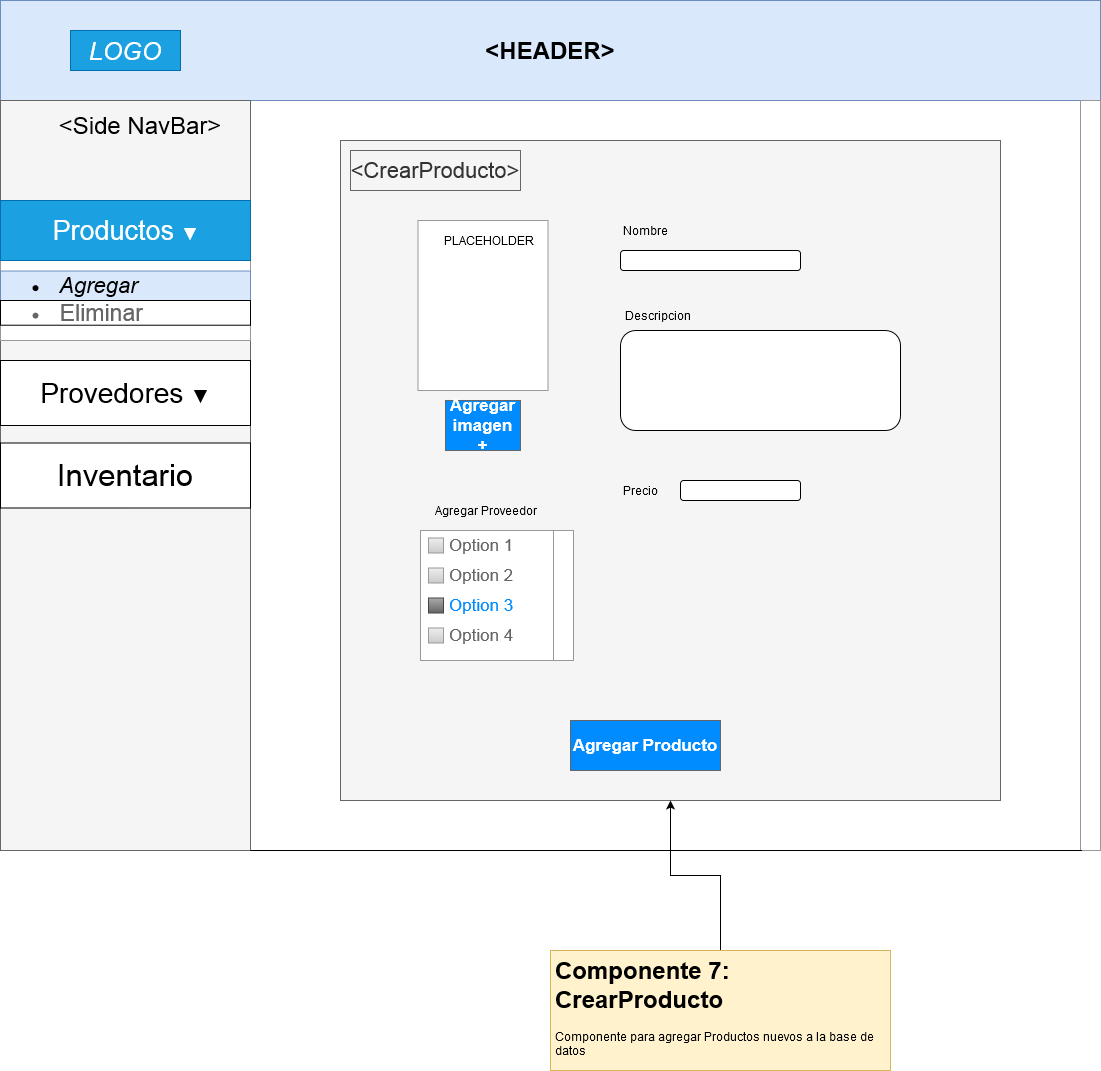

The diagram above was exported from draw.io. Its source (the exported page's mxGraphModel, read from the mxfile embedded in the PNG):
<mxGraphModel dx="868" dy="518" grid="1" gridSize="10" guides="1" tooltips="1" connect="1" arrows="1" fold="1" page="1" pageScale="1" pageWidth="1100" pageHeight="850" math="0" shadow="0">
  <root>
    <mxCell id="0" />
    <mxCell id="1" parent="0" />
    <mxCell id="cnqzPTQE9FA1bivrmR1H-2" value="&lt;h1&gt;&amp;lt;HEADER&amp;gt;&lt;br&gt;&lt;/h1&gt;" style="rounded=0;whiteSpace=wrap;html=1;fillColor=#dae8fc;strokeColor=#6c8ebf;" parent="1" vertex="1">
      <mxGeometry width="1100" height="100" as="geometry" />
    </mxCell>
    <mxCell id="cnqzPTQE9FA1bivrmR1H-3" value="" style="rounded=0;whiteSpace=wrap;html=1;fillColor=#f5f5f5;strokeColor=#666666;fontColor=#333333;" parent="1" vertex="1">
      <mxGeometry y="100" width="250" height="750" as="geometry" />
    </mxCell>
    <mxCell id="cnqzPTQE9FA1bivrmR1H-4" value="&lt;font style=&quot;font-size: 24px&quot;&gt;&amp;lt;Side NavBar&amp;gt;&lt;/font&gt;" style="text;html=1;strokeColor=none;fillColor=none;align=center;verticalAlign=middle;whiteSpace=wrap;rounded=0;" parent="1" vertex="1">
      <mxGeometry x="50" y="110" width="180" height="30" as="geometry" />
    </mxCell>
    <mxCell id="cnqzPTQE9FA1bivrmR1H-5" value="&lt;i&gt;&lt;font style=&quot;font-size: 25px&quot;&gt;LOGO&lt;/font&gt;&lt;/i&gt;" style="text;html=1;strokeColor=#006EAF;fillColor=#1ba1e2;align=center;verticalAlign=middle;whiteSpace=wrap;rounded=0;fontColor=#ffffff;" parent="1" vertex="1">
      <mxGeometry x="70" y="30" width="110" height="40" as="geometry" />
    </mxCell>
    <mxCell id="cnqzPTQE9FA1bivrmR1H-6" value="" style="strokeWidth=1;shadow=0;dashed=0;align=center;html=1;shape=mxgraph.mockup.forms.rrect;rSize=0;strokeColor=#999999;fillColor=#ffffff;" parent="1" vertex="1">
      <mxGeometry y="200" width="250" height="140" as="geometry" />
    </mxCell>
    <mxCell id="cnqzPTQE9FA1bivrmR1H-7" value="&lt;font style=&quot;font-size: 27px&quot;&gt;Productos &lt;/font&gt;▼" style="strokeWidth=1;shadow=0;dashed=0;align=center;html=1;shape=mxgraph.mockup.forms.rrect;rSize=0;strokeColor=#006EAF;fontSize=17;fillColor=#1ba1e2;resizeWidth=1;fontColor=#ffffff;" parent="cnqzPTQE9FA1bivrmR1H-6" vertex="1">
      <mxGeometry width="250" height="60" relative="1" as="geometry">
        <mxPoint as="offset" />
      </mxGeometry>
    </mxCell>
    <mxCell id="cnqzPTQE9FA1bivrmR1H-8" value="&lt;ul&gt;&lt;li&gt;&lt;span style=&quot;background-color: transparent&quot;&gt;&lt;i&gt;&lt;font style=&quot;font-size: 22px&quot;&gt;&amp;nbsp; Agregar&lt;br&gt;&lt;/font&gt;&lt;/i&gt;&lt;/span&gt;&lt;/li&gt;&lt;/ul&gt;" style="strokeWidth=1;shadow=0;dashed=0;align=center;html=1;shape=mxgraph.mockup.forms.anchor;fontSize=17;align=left;spacingLeft=5;resizeWidth=1;strokeColor=#6c8ebf;fillColor=#dae8fc;" parent="cnqzPTQE9FA1bivrmR1H-6" vertex="1">
      <mxGeometry y="70.53052631578947" width="250" height="29.473684210526315" as="geometry" />
    </mxCell>
    <mxCell id="cnqzPTQE9FA1bivrmR1H-9" value="&lt;ul&gt;&lt;li&gt;&lt;font style=&quot;font-size: 23px&quot;&gt;&amp;nbsp; Eliminar&lt;/font&gt;&lt;/li&gt;&lt;/ul&gt;" style="strokeWidth=1;shadow=0;dashed=0;align=center;html=1;shape=mxgraph.mockup.forms.anchor;fontSize=17;fontColor=#666666;align=left;spacingLeft=5;resizeWidth=1;" parent="cnqzPTQE9FA1bivrmR1H-6" vertex="1">
      <mxGeometry y="100.00464396284829" width="250" height="24.705882352941178" as="geometry" />
    </mxCell>
    <mxCell id="cnqzPTQE9FA1bivrmR1H-23" value="" style="verticalLabelPosition=bottom;shadow=0;dashed=0;align=center;html=1;verticalAlign=top;strokeWidth=1;shape=mxgraph.mockup.navigation.scrollBar;strokeColor=#999999;barPos=20;fillColor2=#99ddff;strokeColor2=none;direction=north;" parent="1" vertex="1">
      <mxGeometry x="1080" y="100" width="20" height="750" as="geometry" />
    </mxCell>
    <mxCell id="cnqzPTQE9FA1bivrmR1H-24" value="&lt;font style=&quot;font-size: 28px&quot;&gt;Provedores &lt;/font&gt;&lt;font style=&quot;font-size: 19px&quot;&gt;▼&lt;/font&gt;" style="rounded=0;whiteSpace=wrap;html=1;" parent="1" vertex="1">
      <mxGeometry y="360" width="250" height="65" as="geometry" />
    </mxCell>
    <mxCell id="cnqzPTQE9FA1bivrmR1H-25" value="&lt;font style=&quot;font-size: 31px&quot;&gt;Inventario&lt;/font&gt;" style="rounded=0;whiteSpace=wrap;html=1;" parent="1" vertex="1">
      <mxGeometry y="442.5" width="250" height="65" as="geometry" />
    </mxCell>
    <mxCell id="cnqzPTQE9FA1bivrmR1H-32" value="" style="endArrow=none;html=1;exitX=1;exitY=1;exitDx=0;exitDy=0;entryX=0;entryY=0.07;entryDx=0;entryDy=0;entryPerimeter=0;" parent="1" source="cnqzPTQE9FA1bivrmR1H-3" target="cnqzPTQE9FA1bivrmR1H-23" edge="1">
      <mxGeometry width="50" height="50" relative="1" as="geometry">
        <mxPoint x="280" y="870" as="sourcePoint" />
        <mxPoint x="330" y="820" as="targetPoint" />
      </mxGeometry>
    </mxCell>
    <mxCell id="cnqzPTQE9FA1bivrmR1H-35" value="" style="whiteSpace=wrap;html=1;aspect=fixed;fillColor=#f5f5f5;strokeColor=#666666;fontColor=#333333;" parent="1" vertex="1">
      <mxGeometry x="340" y="140" width="660" height="660" as="geometry" />
    </mxCell>
    <mxCell id="cnqzPTQE9FA1bivrmR1H-38" value="" style="verticalLabelPosition=bottom;shadow=0;dashed=0;align=center;html=1;verticalAlign=top;strokeWidth=1;shape=mxgraph.mockup.graphics.simpleIcon;strokeColor=#999999;fillColor=#FFFFFF;" parent="1" vertex="1">
      <mxGeometry x="417.5" y="220" width="130" height="170" as="geometry" />
    </mxCell>
    <mxCell id="cnqzPTQE9FA1bivrmR1H-39" value="&lt;font style=&quot;font-size: 22px&quot;&gt;&amp;lt;CrearProducto&amp;gt;&lt;/font&gt;" style="text;html=1;align=center;verticalAlign=middle;whiteSpace=wrap;rounded=0;fillColor=#f5f5f5;strokeColor=#666666;fontColor=#333333;" parent="1" vertex="1">
      <mxGeometry x="350" y="150" width="170" height="40" as="geometry" />
    </mxCell>
    <mxCell id="cnqzPTQE9FA1bivrmR1H-40" value="&lt;div&gt;Agregar imagen &lt;br&gt;&lt;/div&gt;&lt;div&gt;+&lt;br&gt;&lt;/div&gt;" style="strokeWidth=1;shadow=0;dashed=0;align=center;html=1;shape=mxgraph.mockup.buttons.button;strokeColor=#666666;fontColor=#ffffff;mainText=;buttonStyle=round;fontSize=17;fontStyle=1;fillColor=#008cff;whiteSpace=wrap;" parent="1" vertex="1">
      <mxGeometry x="445" y="400" width="75" height="50" as="geometry" />
    </mxCell>
    <mxCell id="cnqzPTQE9FA1bivrmR1H-41" value="Nombre" style="text;html=1;strokeColor=none;fillColor=none;align=center;verticalAlign=middle;whiteSpace=wrap;rounded=0;" parent="1" vertex="1">
      <mxGeometry x="610" y="220" width="70" height="20" as="geometry" />
    </mxCell>
    <mxCell id="cnqzPTQE9FA1bivrmR1H-43" value="&lt;div&gt;Descripcion&lt;/div&gt;&lt;div&gt;&lt;br&gt;&lt;/div&gt;" style="text;html=1;strokeColor=none;fillColor=none;align=center;verticalAlign=middle;whiteSpace=wrap;rounded=0;" parent="1" vertex="1">
      <mxGeometry x="610" y="305" width="95" height="35" as="geometry" />
    </mxCell>
    <mxCell id="cnqzPTQE9FA1bivrmR1H-45" value="" style="rounded=1;whiteSpace=wrap;html=1;fillColor=#FFFFFF;" parent="1" vertex="1">
      <mxGeometry x="620" y="250" width="180" height="20" as="geometry" />
    </mxCell>
    <mxCell id="cnqzPTQE9FA1bivrmR1H-46" value="" style="rounded=1;whiteSpace=wrap;html=1;fillColor=#FFFFFF;" parent="1" vertex="1">
      <mxGeometry x="620" y="330" width="280" height="100" as="geometry" />
    </mxCell>
    <mxCell id="cnqzPTQE9FA1bivrmR1H-47" value="Precio" style="text;html=1;strokeColor=none;fillColor=none;align=center;verticalAlign=middle;whiteSpace=wrap;rounded=0;" parent="1" vertex="1">
      <mxGeometry x="620" y="480" width="40" height="20" as="geometry" />
    </mxCell>
    <mxCell id="cnqzPTQE9FA1bivrmR1H-48" value="" style="rounded=1;whiteSpace=wrap;html=1;fillColor=#FFFFFF;" parent="1" vertex="1">
      <mxGeometry x="680" y="480" width="120" height="20" as="geometry" />
    </mxCell>
    <mxCell id="cnqzPTQE9FA1bivrmR1H-50" value="PLACEHOLDER" style="text;html=1;strokeColor=none;fillColor=none;align=center;verticalAlign=middle;whiteSpace=wrap;rounded=0;" parent="1" vertex="1">
      <mxGeometry x="457" y="230" width="63" height="20" as="geometry" />
    </mxCell>
    <mxCell id="cnqzPTQE9FA1bivrmR1H-51" value="Agregar Producto" style="strokeWidth=1;shadow=0;dashed=0;align=center;html=1;shape=mxgraph.mockup.buttons.button;strokeColor=#666666;fontColor=#ffffff;mainText=;buttonStyle=round;fontSize=17;fontStyle=1;fillColor=#008cff;whiteSpace=wrap;" parent="1" vertex="1">
      <mxGeometry x="570" y="720" width="150" height="50" as="geometry" />
    </mxCell>
    <mxCell id="cnqzPTQE9FA1bivrmR1H-53" value="Agregar Proveedor" style="text;html=1;strokeColor=none;fillColor=none;align=center;verticalAlign=middle;whiteSpace=wrap;rounded=0;" parent="1" vertex="1">
      <mxGeometry x="417.5" y="500" width="135" height="20" as="geometry" />
    </mxCell>
    <mxCell id="cnqzPTQE9FA1bivrmR1H-54" value="" style="strokeWidth=1;shadow=0;dashed=0;align=center;html=1;shape=mxgraph.mockup.forms.rrect;rSize=0;strokeColor=#999999;fillColor=#ffffff;recursiveResize=0;" parent="1" vertex="1">
      <mxGeometry x="420" y="530" width="153" height="130" as="geometry" />
    </mxCell>
    <mxCell id="cnqzPTQE9FA1bivrmR1H-55" value="Option 1" style="strokeWidth=1;shadow=0;dashed=0;align=center;html=1;shape=mxgraph.mockup.forms.rrect;rSize=0;fillColor=#eeeeee;strokeColor=#999999;gradientColor=#cccccc;align=left;spacingLeft=4;fontSize=17;fontColor=#666666;labelPosition=right;" parent="cnqzPTQE9FA1bivrmR1H-54" vertex="1">
      <mxGeometry x="8" y="7.5" width="15" height="15" as="geometry" />
    </mxCell>
    <mxCell id="cnqzPTQE9FA1bivrmR1H-56" value="Option 2" style="strokeWidth=1;shadow=0;dashed=0;align=center;html=1;shape=mxgraph.mockup.forms.rrect;rSize=0;fillColor=#eeeeee;strokeColor=#999999;gradientColor=#cccccc;align=left;spacingLeft=4;fontSize=17;fontColor=#666666;labelPosition=right;" parent="cnqzPTQE9FA1bivrmR1H-54" vertex="1">
      <mxGeometry x="8" y="37.5" width="15" height="15" as="geometry" />
    </mxCell>
    <mxCell id="cnqzPTQE9FA1bivrmR1H-57" value="Option 3" style="strokeWidth=1;shadow=0;dashed=0;align=center;html=1;shape=mxgraph.mockup.forms.checkbox;rSize=0;resizable=0;fillColor=#aaaaaa;strokeColor=#444444;gradientColor=#666666;align=left;spacingLeft=4;fontSize=17;fontColor=#008cff;labelPosition=right;" parent="cnqzPTQE9FA1bivrmR1H-54" vertex="1">
      <mxGeometry x="8" y="67.5" width="15" height="15" as="geometry" />
    </mxCell>
    <mxCell id="cnqzPTQE9FA1bivrmR1H-58" value="Option 4" style="strokeWidth=1;shadow=0;dashed=0;align=center;html=1;shape=mxgraph.mockup.forms.rrect;rSize=0;fillColor=#eeeeee;strokeColor=#999999;gradientColor=#cccccc;align=left;spacingLeft=4;fontSize=17;fontColor=#666666;labelPosition=right;" parent="cnqzPTQE9FA1bivrmR1H-54" vertex="1">
      <mxGeometry x="8" y="97.5" width="15" height="15" as="geometry" />
    </mxCell>
    <mxCell id="cnqzPTQE9FA1bivrmR1H-59" value="" style="verticalLabelPosition=bottom;shadow=0;dashed=0;align=center;html=1;verticalAlign=top;strokeWidth=1;shape=mxgraph.mockup.navigation.scrollBar;strokeColor=#999999;barPos=20;fillColor2=#99ddff;strokeColor2=none;direction=north;fillColor=#FFFFFF;" parent="cnqzPTQE9FA1bivrmR1H-54" vertex="1">
      <mxGeometry x="133" width="20" height="130" as="geometry" />
    </mxCell>
    <mxCell id="He4KHnkTBbWAVRi95JSY-2" style="edgeStyle=orthogonalEdgeStyle;rounded=0;orthogonalLoop=1;jettySize=auto;html=1;" edge="1" parent="1" source="He4KHnkTBbWAVRi95JSY-1" target="cnqzPTQE9FA1bivrmR1H-35">
      <mxGeometry relative="1" as="geometry" />
    </mxCell>
    <mxCell id="He4KHnkTBbWAVRi95JSY-1" value="&lt;h1&gt;Componente 7: CrearProducto&lt;br&gt;&lt;/h1&gt;&lt;p&gt;Componente para agregar Productos nuevos a la base de datos&lt;br&gt;&lt;/p&gt;" style="text;html=1;strokeColor=#d6b656;fillColor=#fff2cc;spacing=5;spacingTop=-20;whiteSpace=wrap;overflow=hidden;rounded=0;" vertex="1" parent="1">
      <mxGeometry x="550" y="950" width="340" height="120" as="geometry" />
    </mxCell>
  </root>
</mxGraphModel>